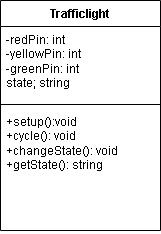

The diagram above was exported from draw.io. Its source (the exported page's mxGraphModel, read from the mxfile embedded in the PNG):
<mxGraphModel dx="553" dy="688" grid="1" gridSize="10" guides="1" tooltips="1" connect="1" arrows="1" fold="1" page="1" pageScale="1" pageWidth="850" pageHeight="1100" math="0" shadow="0">
  <root>
    <mxCell id="0" />
    <mxCell id="1" parent="0" />
    <mxCell id="6xHen7iP59BYn4nj1hTl-1" value="Trafficlight" style="swimlane;fontStyle=1;align=center;verticalAlign=top;childLayout=stackLayout;horizontal=1;startSize=26;horizontalStack=0;resizeParent=1;resizeParentMax=0;resizeLast=0;collapsible=1;marginBottom=0;whiteSpace=wrap;html=1;" vertex="1" parent="1">
      <mxGeometry x="140" y="380" width="160" height="230" as="geometry" />
    </mxCell>
    <mxCell id="6xHen7iP59BYn4nj1hTl-2" value="-redPin: int&amp;nbsp;&lt;div&gt;-yellowPin: int&amp;nbsp;&lt;/div&gt;&lt;div&gt;-greenPin: int&amp;nbsp;&lt;/div&gt;&lt;div&gt;state; string&amp;nbsp;&lt;/div&gt;" style="text;strokeColor=none;fillColor=none;align=left;verticalAlign=top;spacingLeft=4;spacingRight=4;overflow=hidden;rotatable=0;points=[[0,0.5],[1,0.5]];portConstraint=eastwest;whiteSpace=wrap;html=1;" vertex="1" parent="6xHen7iP59BYn4nj1hTl-1">
      <mxGeometry y="26" width="160" height="74" as="geometry" />
    </mxCell>
    <mxCell id="6xHen7iP59BYn4nj1hTl-3" value="" style="line;strokeWidth=1;fillColor=none;align=left;verticalAlign=middle;spacingTop=-1;spacingLeft=3;spacingRight=3;rotatable=0;labelPosition=right;points=[];portConstraint=eastwest;strokeColor=inherit;" vertex="1" parent="6xHen7iP59BYn4nj1hTl-1">
      <mxGeometry y="100" width="160" height="8" as="geometry" />
    </mxCell>
    <mxCell id="6xHen7iP59BYn4nj1hTl-4" value="+setup():void&amp;nbsp;&lt;div&gt;+cycle(): void&amp;nbsp;&lt;/div&gt;&lt;div&gt;+changeState(): void&amp;nbsp;&lt;/div&gt;&lt;div&gt;+getState(): string&amp;nbsp;&lt;/div&gt;" style="text;strokeColor=none;fillColor=none;align=left;verticalAlign=top;spacingLeft=4;spacingRight=4;overflow=hidden;rotatable=0;points=[[0,0.5],[1,0.5]];portConstraint=eastwest;whiteSpace=wrap;html=1;" vertex="1" parent="6xHen7iP59BYn4nj1hTl-1">
      <mxGeometry y="108" width="160" height="122" as="geometry" />
    </mxCell>
  </root>
</mxGraphModel>